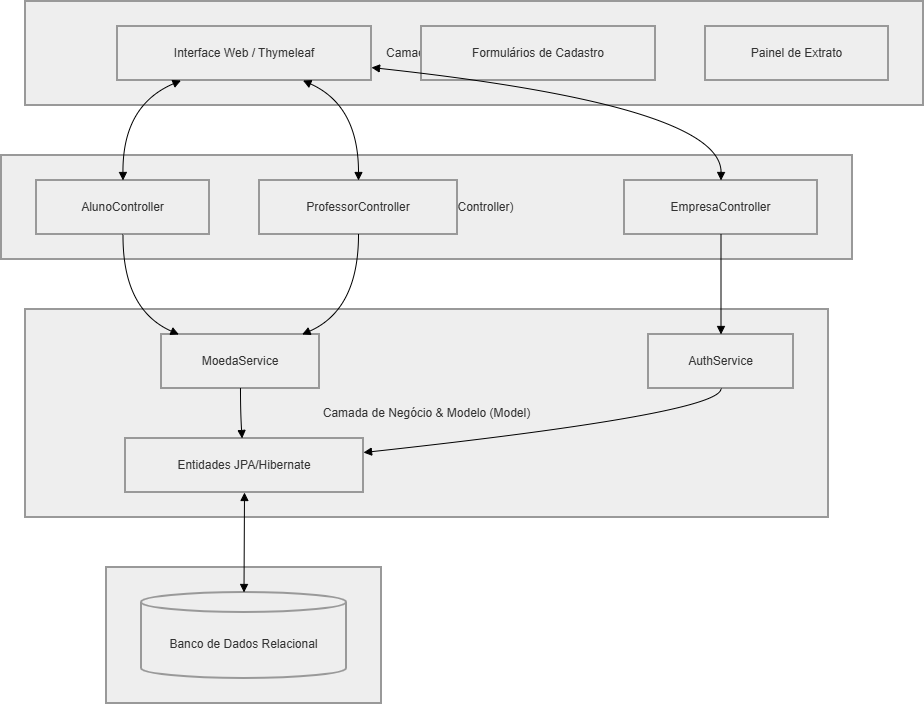

The diagram above was exported from draw.io. Its source (the exported page's mxGraphModel, read from the mxfile embedded in the PNG):
<mxGraphModel dx="1023" dy="535" grid="1" gridSize="10" guides="1" tooltips="1" connect="1" arrows="1" fold="1" page="1" pageScale="1" pageWidth="827" pageHeight="1169" math="0" shadow="0">
  <root>
    <mxCell id="0" />
    <mxCell id="1" parent="0" />
    <mxCell id="IRt5U9-LbqZ7y7InhGha-22" parent="1" style="whiteSpace=wrap;strokeWidth=2;fillColor=light-dark(#eeeeee,#1f2020);strokeColor=light-dark(#999999,#cccccc);fontColor=light-dark(#333333,#cccccc);" value="Camada de Persistência" vertex="1">
      <mxGeometry height="136" width="275" x="125" y="586" as="geometry" />
    </mxCell>
    <mxCell id="IRt5U9-LbqZ7y7InhGha-23" parent="1" style="whiteSpace=wrap;strokeWidth=2;fillColor=light-dark(#eeeeee,#1f2020);strokeColor=light-dark(#999999,#cccccc);fontColor=light-dark(#333333,#cccccc);" value="Camada de Negócio &amp; Modelo (Model)" vertex="1">
      <mxGeometry height="208" width="803" x="44" y="328" as="geometry" />
    </mxCell>
    <mxCell id="IRt5U9-LbqZ7y7InhGha-24" parent="1" style="whiteSpace=wrap;strokeWidth=2;fillColor=light-dark(#eeeeee,#1f2020);strokeColor=light-dark(#999999,#cccccc);fontColor=light-dark(#333333,#cccccc);" value="Camada de Controle (Controller)" vertex="1">
      <mxGeometry height="104" width="851" x="20" y="174" as="geometry" />
    </mxCell>
    <mxCell id="IRt5U9-LbqZ7y7InhGha-25" parent="1" style="whiteSpace=wrap;strokeWidth=2;fillColor=light-dark(#eeeeee,#1f2020);strokeColor=light-dark(#999999,#cccccc);fontColor=light-dark(#333333,#cccccc);" value="Camada de Apresentação (View)" vertex="1">
      <mxGeometry height="104" width="898" x="44" y="20" as="geometry" />
    </mxCell>
    <mxCell id="IRt5U9-LbqZ7y7InhGha-26" parent="1" style="whiteSpace=wrap;strokeWidth=2;fillColor=light-dark(#eeeeee,#1f2020);strokeColor=light-dark(#999999,#cccccc);fontColor=light-dark(#333333,#cccccc);" value="Interface Web / Thymeleaf" vertex="1">
      <mxGeometry height="54" width="254" x="136" y="45" as="geometry" />
    </mxCell>
    <mxCell id="IRt5U9-LbqZ7y7InhGha-27" parent="1" style="whiteSpace=wrap;strokeWidth=2;fillColor=light-dark(#eeeeee,#1f2020);strokeColor=light-dark(#999999,#cccccc);fontColor=light-dark(#333333,#cccccc);" value="Formulários de Cadastro" vertex="1">
      <mxGeometry height="54" width="234" x="440" y="45" as="geometry" />
    </mxCell>
    <mxCell id="IRt5U9-LbqZ7y7InhGha-28" parent="1" style="whiteSpace=wrap;strokeWidth=2;fillColor=light-dark(#eeeeee,#1f2020);strokeColor=light-dark(#999999,#cccccc);fontColor=light-dark(#333333,#cccccc);" value="Painel de Extrato" vertex="1">
      <mxGeometry height="54" width="183" x="724" y="45" as="geometry" />
    </mxCell>
    <mxCell id="IRt5U9-LbqZ7y7InhGha-29" parent="1" style="whiteSpace=wrap;strokeWidth=2;fillColor=light-dark(#eeeeee,#1f2020);strokeColor=light-dark(#999999,#cccccc);fontColor=light-dark(#333333,#cccccc);" value="AlunoController" vertex="1">
      <mxGeometry height="54" width="173" x="55" y="199" as="geometry" />
    </mxCell>
    <mxCell id="IRt5U9-LbqZ7y7InhGha-30" parent="1" style="whiteSpace=wrap;strokeWidth=2;fillColor=light-dark(#eeeeee,#1f2020);strokeColor=light-dark(#999999,#cccccc);fontColor=light-dark(#333333,#cccccc);" value="ProfessorController" vertex="1">
      <mxGeometry height="54" width="198" x="278" y="199" as="geometry" />
    </mxCell>
    <mxCell id="IRt5U9-LbqZ7y7InhGha-31" parent="1" style="whiteSpace=wrap;strokeWidth=2;fillColor=light-dark(#eeeeee,#1f2020);strokeColor=light-dark(#999999,#cccccc);fontColor=light-dark(#333333,#cccccc);" value="EmpresaController" vertex="1">
      <mxGeometry height="54" width="193" x="643" y="199" as="geometry" />
    </mxCell>
    <mxCell id="IRt5U9-LbqZ7y7InhGha-32" parent="1" style="whiteSpace=wrap;strokeWidth=2;fillColor=light-dark(#eeeeee,#1f2020);strokeColor=light-dark(#999999,#cccccc);fontColor=light-dark(#333333,#cccccc);" value="MoedaService" vertex="1">
      <mxGeometry height="54" width="158" x="180" y="353" as="geometry" />
    </mxCell>
    <mxCell id="IRt5U9-LbqZ7y7InhGha-33" parent="1" style="whiteSpace=wrap;strokeWidth=2;fillColor=light-dark(#eeeeee,#1f2020);strokeColor=light-dark(#999999,#cccccc);fontColor=light-dark(#333333,#cccccc);" value="AuthService" vertex="1">
      <mxGeometry height="54" width="145" x="667" y="353" as="geometry" />
    </mxCell>
    <mxCell id="IRt5U9-LbqZ7y7InhGha-34" parent="1" style="whiteSpace=wrap;strokeWidth=2;fillColor=light-dark(#eeeeee,#1f2020);strokeColor=light-dark(#999999,#cccccc);fontColor=light-dark(#333333,#cccccc);" value="Entidades JPA/Hibernate" vertex="1">
      <mxGeometry height="54" width="238" x="144" y="457" as="geometry" />
    </mxCell>
    <mxCell id="IRt5U9-LbqZ7y7InhGha-35" parent="1" style="shape=cylinder3;boundedLbl=1;backgroundOutline=1;size=10;strokeWidth=2;whiteSpace=wrap;fillColor=light-dark(#eeeeee,#1f2020);strokeColor=light-dark(#999999,#cccccc);fontColor=light-dark(#333333,#cccccc);" value="Banco de Dados Relacional" vertex="1">
      <mxGeometry height="86" width="205" x="160" y="611" as="geometry" />
    </mxCell>
    <mxCell id="IRt5U9-LbqZ7y7InhGha-36" edge="1" parent="1" source="IRt5U9-LbqZ7y7InhGha-26" style="curved=1;startArrow=block;endArrow=block;exitX=0.25;exitY=1;entryX=0.5;entryY=0;rounded=0;" target="IRt5U9-LbqZ7y7InhGha-29" value="">
      <mxGeometry relative="1" as="geometry">
        <Array as="points">
          <mxPoint x="141" y="124" />
        </Array>
      </mxGeometry>
    </mxCell>
    <mxCell id="IRt5U9-LbqZ7y7InhGha-37" edge="1" parent="1" source="IRt5U9-LbqZ7y7InhGha-26" style="curved=1;startArrow=block;endArrow=block;exitX=0.73;exitY=1;entryX=0.5;entryY=0;rounded=0;" target="IRt5U9-LbqZ7y7InhGha-30" value="">
      <mxGeometry relative="1" as="geometry">
        <Array as="points">
          <mxPoint x="377" y="124" />
        </Array>
      </mxGeometry>
    </mxCell>
    <mxCell id="IRt5U9-LbqZ7y7InhGha-38" edge="1" parent="1" source="IRt5U9-LbqZ7y7InhGha-26" style="curved=1;startArrow=block;endArrow=block;exitX=1;exitY=0.76;entryX=0.5;entryY=0;rounded=0;" target="IRt5U9-LbqZ7y7InhGha-31" value="">
      <mxGeometry relative="1" as="geometry">
        <Array as="points">
          <mxPoint x="740" y="124" />
        </Array>
      </mxGeometry>
    </mxCell>
    <mxCell id="IRt5U9-LbqZ7y7InhGha-39" edge="1" parent="1" source="IRt5U9-LbqZ7y7InhGha-29" style="curved=1;startArrow=none;endArrow=block;exitX=0.5;exitY=1;entryX=0.11;entryY=0;rounded=0;" target="IRt5U9-LbqZ7y7InhGha-32" value="">
      <mxGeometry relative="1" as="geometry">
        <Array as="points">
          <mxPoint x="141" y="328" />
        </Array>
      </mxGeometry>
    </mxCell>
    <mxCell id="IRt5U9-LbqZ7y7InhGha-40" edge="1" parent="1" source="IRt5U9-LbqZ7y7InhGha-30" style="curved=1;startArrow=none;endArrow=block;exitX=0.5;exitY=1;entryX=0.89;entryY=0;rounded=0;" target="IRt5U9-LbqZ7y7InhGha-32" value="">
      <mxGeometry relative="1" as="geometry">
        <Array as="points">
          <mxPoint x="377" y="328" />
        </Array>
      </mxGeometry>
    </mxCell>
    <mxCell id="IRt5U9-LbqZ7y7InhGha-41" edge="1" parent="1" source="IRt5U9-LbqZ7y7InhGha-31" style="curved=1;startArrow=none;endArrow=block;exitX=0.5;exitY=1;entryX=0.5;entryY=0;rounded=0;" target="IRt5U9-LbqZ7y7InhGha-33" value="">
      <mxGeometry relative="1" as="geometry">
        <Array as="points" />
      </mxGeometry>
    </mxCell>
    <mxCell id="IRt5U9-LbqZ7y7InhGha-42" edge="1" parent="1" source="IRt5U9-LbqZ7y7InhGha-32" style="curved=1;startArrow=none;endArrow=block;exitX=0.5;exitY=1;entryX=0.49;entryY=0;rounded=0;" target="IRt5U9-LbqZ7y7InhGha-34" value="">
      <mxGeometry relative="1" as="geometry">
        <Array as="points">
          <mxPoint x="259" y="432" />
        </Array>
      </mxGeometry>
    </mxCell>
    <mxCell id="IRt5U9-LbqZ7y7InhGha-43" edge="1" parent="1" source="IRt5U9-LbqZ7y7InhGha-33" style="curved=1;startArrow=none;endArrow=block;exitX=0.5;exitY=1;entryX=1;entryY=0.26;rounded=0;" target="IRt5U9-LbqZ7y7InhGha-34" value="">
      <mxGeometry relative="1" as="geometry">
        <Array as="points">
          <mxPoint x="740" y="432" />
        </Array>
      </mxGeometry>
    </mxCell>
    <mxCell id="IRt5U9-LbqZ7y7InhGha-44" edge="1" parent="1" source="IRt5U9-LbqZ7y7InhGha-34" style="curved=1;startArrow=block;endArrow=block;exitX=0.5;exitY=1;entryX=0.5;entryY=0;rounded=0;" target="IRt5U9-LbqZ7y7InhGha-35" value="">
      <mxGeometry relative="1" as="geometry">
        <Array as="points" />
      </mxGeometry>
    </mxCell>
  </root>
</mxGraphModel>